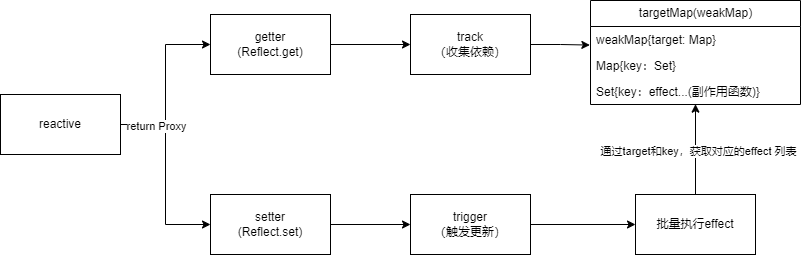

The diagram above was exported from draw.io. Its source (the exported page's mxGraphModel, read from the mxfile embedded in the PNG):
<mxGraphModel dx="2074" dy="1106" grid="1" gridSize="10" guides="1" tooltips="1" connect="1" arrows="1" fold="1" page="1" pageScale="1" pageWidth="827" pageHeight="1169" math="0" shadow="0">
  <root>
    <mxCell id="0" />
    <mxCell id="1" parent="0" />
    <mxCell id="cYtudF8j1O1CyW0PAoTB-9" style="edgeStyle=orthogonalEdgeStyle;rounded=0;orthogonalLoop=1;jettySize=auto;html=1;entryX=0;entryY=0.5;entryDx=0;entryDy=0;" edge="1" parent="1" source="cYtudF8j1O1CyW0PAoTB-1" target="cYtudF8j1O1CyW0PAoTB-2">
      <mxGeometry relative="1" as="geometry" />
    </mxCell>
    <mxCell id="cYtudF8j1O1CyW0PAoTB-10" style="edgeStyle=orthogonalEdgeStyle;rounded=0;orthogonalLoop=1;jettySize=auto;html=1;entryX=0;entryY=0.5;entryDx=0;entryDy=0;" edge="1" parent="1" source="cYtudF8j1O1CyW0PAoTB-1" target="cYtudF8j1O1CyW0PAoTB-6">
      <mxGeometry relative="1" as="geometry" />
    </mxCell>
    <mxCell id="cYtudF8j1O1CyW0PAoTB-15" value="return Proxy" style="edgeLabel;html=1;align=center;verticalAlign=middle;resizable=0;points=[];" vertex="1" connectable="0" parent="cYtudF8j1O1CyW0PAoTB-10">
      <mxGeometry x="-0.5231" y="1" relative="1" as="geometry">
        <mxPoint x="-11" y="1" as="offset" />
      </mxGeometry>
    </mxCell>
    <mxCell id="cYtudF8j1O1CyW0PAoTB-1" value="reactive" style="rounded=0;whiteSpace=wrap;html=1;" vertex="1" parent="1">
      <mxGeometry x="14" y="394" width="120" height="60" as="geometry" />
    </mxCell>
    <mxCell id="cYtudF8j1O1CyW0PAoTB-12" value="" style="edgeStyle=orthogonalEdgeStyle;rounded=0;orthogonalLoop=1;jettySize=auto;html=1;" edge="1" parent="1" source="cYtudF8j1O1CyW0PAoTB-2" target="cYtudF8j1O1CyW0PAoTB-11">
      <mxGeometry relative="1" as="geometry" />
    </mxCell>
    <mxCell id="cYtudF8j1O1CyW0PAoTB-2" value="getter&lt;div&gt;(Reflect.get)&lt;/div&gt;" style="rounded=0;whiteSpace=wrap;html=1;" vertex="1" parent="1">
      <mxGeometry x="224" y="314" width="120" height="60" as="geometry" />
    </mxCell>
    <mxCell id="cYtudF8j1O1CyW0PAoTB-14" value="" style="edgeStyle=orthogonalEdgeStyle;rounded=0;orthogonalLoop=1;jettySize=auto;html=1;" edge="1" parent="1" source="cYtudF8j1O1CyW0PAoTB-6" target="cYtudF8j1O1CyW0PAoTB-13">
      <mxGeometry relative="1" as="geometry" />
    </mxCell>
    <mxCell id="cYtudF8j1O1CyW0PAoTB-6" value="setter&lt;div&gt;(Reflect.set)&lt;/div&gt;" style="whiteSpace=wrap;html=1;rounded=0;" vertex="1" parent="1">
      <mxGeometry x="224" y="494" width="120" height="60" as="geometry" />
    </mxCell>
    <mxCell id="cYtudF8j1O1CyW0PAoTB-11" value="track&lt;div&gt;（收集依赖）&lt;/div&gt;" style="whiteSpace=wrap;html=1;rounded=0;" vertex="1" parent="1">
      <mxGeometry x="424" y="314" width="120" height="60" as="geometry" />
    </mxCell>
    <mxCell id="cYtudF8j1O1CyW0PAoTB-30" value="" style="edgeStyle=orthogonalEdgeStyle;rounded=0;orthogonalLoop=1;jettySize=auto;html=1;" edge="1" parent="1" source="cYtudF8j1O1CyW0PAoTB-13" target="cYtudF8j1O1CyW0PAoTB-29">
      <mxGeometry relative="1" as="geometry" />
    </mxCell>
    <mxCell id="cYtudF8j1O1CyW0PAoTB-13" value="trigger&lt;div&gt;（触发更新）&lt;/div&gt;" style="whiteSpace=wrap;html=1;rounded=0;" vertex="1" parent="1">
      <mxGeometry x="424" y="494" width="120" height="60" as="geometry" />
    </mxCell>
    <mxCell id="cYtudF8j1O1CyW0PAoTB-22" value="targetMap(weakMap)" style="swimlane;fontStyle=0;childLayout=stackLayout;horizontal=1;startSize=26;fillColor=none;horizontalStack=0;resizeParent=1;resizeParentMax=0;resizeLast=0;collapsible=1;marginBottom=0;html=1;" vertex="1" parent="1">
      <mxGeometry x="604" y="300" width="210" height="104" as="geometry" />
    </mxCell>
    <mxCell id="cYtudF8j1O1CyW0PAoTB-23" value="weakMap{target: Map}" style="text;strokeColor=none;fillColor=none;align=left;verticalAlign=top;spacingLeft=4;spacingRight=4;overflow=hidden;rotatable=0;points=[[0,0.5],[1,0.5]];portConstraint=eastwest;whiteSpace=wrap;html=1;" vertex="1" parent="cYtudF8j1O1CyW0PAoTB-22">
      <mxGeometry y="26" width="210" height="26" as="geometry" />
    </mxCell>
    <mxCell id="cYtudF8j1O1CyW0PAoTB-24" value="Map{key：Set}" style="text;strokeColor=none;fillColor=none;align=left;verticalAlign=top;spacingLeft=4;spacingRight=4;overflow=hidden;rotatable=0;points=[[0,0.5],[1,0.5]];portConstraint=eastwest;whiteSpace=wrap;html=1;" vertex="1" parent="cYtudF8j1O1CyW0PAoTB-22">
      <mxGeometry y="52" width="210" height="26" as="geometry" />
    </mxCell>
    <mxCell id="cYtudF8j1O1CyW0PAoTB-25" value="Set{key：effect...(副作用函数)}" style="text;strokeColor=none;fillColor=none;align=left;verticalAlign=top;spacingLeft=4;spacingRight=4;overflow=hidden;rotatable=0;points=[[0,0.5],[1,0.5]];portConstraint=eastwest;whiteSpace=wrap;html=1;" vertex="1" parent="cYtudF8j1O1CyW0PAoTB-22">
      <mxGeometry y="78" width="210" height="26" as="geometry" />
    </mxCell>
    <mxCell id="cYtudF8j1O1CyW0PAoTB-28" style="edgeStyle=orthogonalEdgeStyle;rounded=0;orthogonalLoop=1;jettySize=auto;html=1;entryX=-0.003;entryY=0.714;entryDx=0;entryDy=0;entryPerimeter=0;" edge="1" parent="1" source="cYtudF8j1O1CyW0PAoTB-11" target="cYtudF8j1O1CyW0PAoTB-23">
      <mxGeometry relative="1" as="geometry" />
    </mxCell>
    <mxCell id="cYtudF8j1O1CyW0PAoTB-29" value="批量执行effect" style="whiteSpace=wrap;html=1;rounded=0;" vertex="1" parent="1">
      <mxGeometry x="649" y="494" width="120" height="60" as="geometry" />
    </mxCell>
    <mxCell id="cYtudF8j1O1CyW0PAoTB-34" style="edgeStyle=orthogonalEdgeStyle;rounded=0;orthogonalLoop=1;jettySize=auto;html=1;entryX=0.5;entryY=0.987;entryDx=0;entryDy=0;entryPerimeter=0;" edge="1" parent="1" source="cYtudF8j1O1CyW0PAoTB-29" target="cYtudF8j1O1CyW0PAoTB-25">
      <mxGeometry relative="1" as="geometry" />
    </mxCell>
    <mxCell id="cYtudF8j1O1CyW0PAoTB-35" value="通过target和key，获取对应的effect 列表" style="edgeLabel;html=1;align=center;verticalAlign=middle;resizable=0;points=[];" vertex="1" connectable="0" parent="cYtudF8j1O1CyW0PAoTB-34">
      <mxGeometry x="-0.0333" y="-2" relative="1" as="geometry">
        <mxPoint as="offset" />
      </mxGeometry>
    </mxCell>
  </root>
</mxGraphModel>